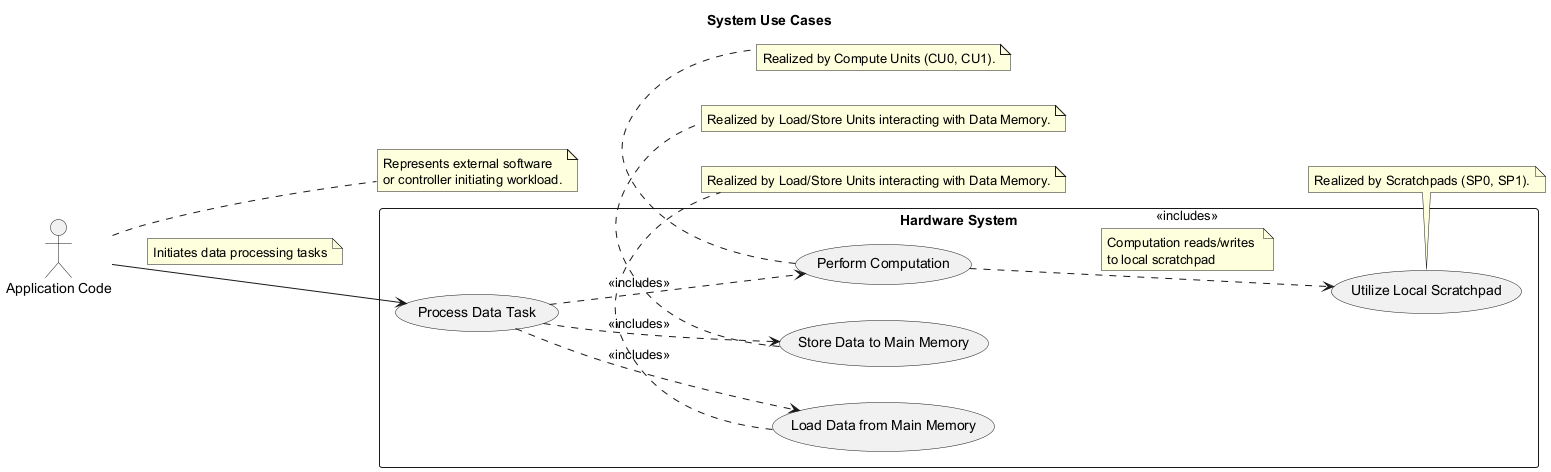

The diagram above was rendered by PlantUML. Its source (embedded in the PNG):
@startuml
title System Use Cases

actor "Application Code" as App
left to right direction

rectangle "Hardware System" {
  usecase "Process Data Task" as UC_Process
  usecase "Load Data from Main Memory" as UC_Load
  usecase "Store Data to Main Memory" as UC_Store
  usecase "Perform Computation" as UC_Compute
  usecase "Utilize Local Scratchpad" as UC_Cache
}

App --> UC_Process
note on link: Initiates data processing tasks

UC_Process ..> UC_Load : <<includes>>
UC_Process ..> UC_Compute : <<includes>>
UC_Process ..> UC_Store : <<includes>>
UC_Compute ..> UC_Cache : <<includes>>
note on link: Computation reads/writes \nto local scratchpad

note right of App
  Represents external software
  or controller initiating workload.
end note

note bottom of UC_Load
  Realized by Load/Store Units interacting with Data Memory.
end note

note bottom of UC_Store
  Realized by Load/Store Units interacting with Data Memory.
end note

note bottom of UC_Compute
  Realized by Compute Units (CU0, CU1).
end note

note bottom of UC_Cache
  Realized by Scratchpads (SP0, SP1).
end note
@enduml